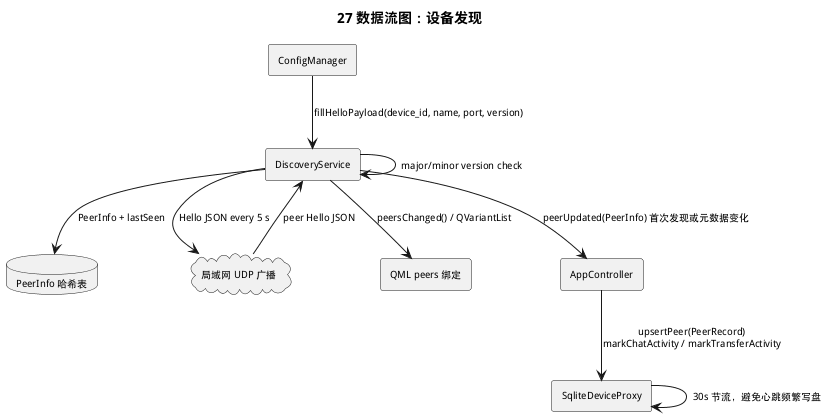

The diagram above was rendered by PlantUML. Its source (embedded in the PNG):
@startuml
title 27 数据流图：设备发现
skinparam defaultFontSize 10

rectangle ConfigManager as Config
rectangle DiscoveryService as Discovery
database "PeerInfo 哈希表" as Peers
cloud "局域网 UDP 广播" as Lan
rectangle "QML peers 绑定" as Qml
rectangle AppController as App
rectangle SqliteDeviceProxy as DevProxy

Config --> Discovery : fillHelloPayload(device_id, name, port, version)
Discovery --> Lan : Hello JSON every 5 s
Lan --> Discovery : peer Hello JSON
Discovery --> Discovery : major/minor version check
Discovery --> Peers : PeerInfo + lastSeen
Discovery --> Qml : peersChanged() / QVariantList
Discovery --> App : peerUpdated(PeerInfo) 首次发现或元数据变化
App --> DevProxy : upsertPeer(PeerRecord)\nmarkChatActivity / markTransferActivity
DevProxy --> DevProxy : 30s 节流，避免心跳频繁写盘
@enduml